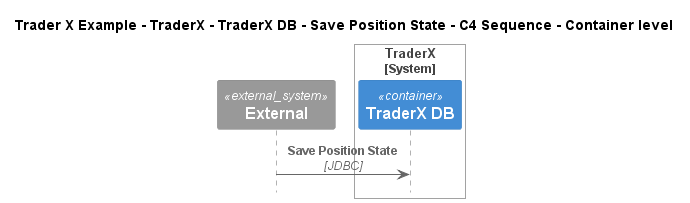

The diagram above was rendered by PlantUML. Its source (embedded in the PNG):
@startuml
!include ..\..\..\..\..\..\..\.c4s\C4_Sequence.puml

title Trader X Example - TraderX - TraderX DB - Save Position State - C4 Sequence - Container level

System_Ext(C4InterFlow.SoftwareSystems.ExternalSystem, "External", "")

System_Boundary(TraderXExample.SoftwareSystems.TraderX, "TraderX")
    ContainerDb(TraderXExample.SoftwareSystems.TraderX.Containers.TraderXDB, "TraderX DB", "", "Database which stores account")
Boundary_End()

Rel(C4InterFlow.SoftwareSystems.ExternalSystem, TraderXExample.SoftwareSystems.TraderX.Containers.TraderXDB, "Save Position State", "JDBC")


@enduml